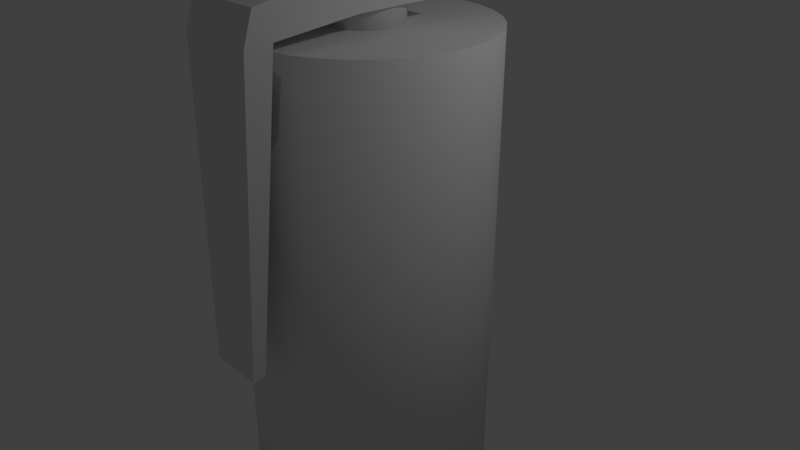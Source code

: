 # Source: concussion.blend  (saved by Blender 2.79.0; exported with 4.5.12 LTS)
import bpy
from mathutils import Matrix  # noqa: F401  (used for matrix-valued properties, if any)

bpy.ops.wm.read_factory_settings(use_empty=True)
scene = bpy.context.scene
scene.name = 'Scene'

# ---- collections
col_collection_1 = bpy.data.collections.new('Collection 1'); scene.collection.children.link(col_collection_1)

# ---- materials (node trees are filled in below, after node groups)
mat_material = bpy.data.materials.new('Material')
mat_material.alpha_threshold = 0.0
mat_material.use_transparent_shadow = False
mat_material.roughness = 0.5
mat_material.line_color = (0.0, 0.0, 0.0, 1.0)

# ---- material node trees

# ---- world
world_world = bpy.data.worlds.new('World'); scene.world = world_world
world_world.color = (0.05088, 0.05088, 0.05088)
world_world.use_sun_shadow = False
world_world.sun_shadow_jitter_overblur = 0.0
world_world.cycles.sampling_method = 'MANUAL'

# ---- cameras
cam_camera = bpy.data.cameras.new('Camera')
cam_camera.clip_end = 100.0
cam_camera.lens = 35.0
cam_camera.sensor_width = 32.0
cam_camera.sensor_height = 18.0
cam_camera.ortho_scale = 7.314
cam_camera.dof.focus_distance = 0.0
cam_camera.dof.aperture_fstop = 128.0

# ---- lights
light_lamp = bpy.data.lights.new('Lamp', 'POINT')
light_lamp.transmission_factor = 0.0
light_lamp.cutoff_distance = 30.0
light_lamp.energy = 100.0
light_lamp.shadow_buffer_clip_start = 1.001
light_lamp.shadow_soft_size = 0.1
light_lamp.shadow_maximum_resolution = 0.006
light_lamp.use_absolute_resolution = True

# ---- meshes
me_cylinder_001 = bpy.data.meshes.new('Cylinder.001')
me_cylinder_001.from_pydata([(6.984e-08, 0.4775, 2.704), (6.984e-08, 0.4775, 4.196), (0.09316, 0.4684, 2.704), (0.09316, 0.4684, 4.196), (0.1827, 0.4412, 2.704), (0.1827, 0.4412, 4.196), (0.2653, 0.3971, 2.704), (0.2653, 0.3971, 4.196), (0.3377, 0.3377, 2.704), (0.3377, 0.3377, 4.196), (0.3971, 0.2653, 2.704), (0.3971, 0.2653, 4.196), (0.4412, 0.1827, 2.704), (0.4412, 0.1827, 4.196), (0.4684, 0.09316, 2.704), (0.4684, 0.09316, 4.196), (0.4775, 2.335e-07, 2.704), (0.4775, 2.335e-07, 4.196), (0.4684, -0.09316, 2.704), (0.4684, -0.09316, 4.196), (0.4412, -0.1827, 2.704), (0.4412, -0.1827, 4.196), (0.3971, -0.2653, 2.704), (0.3971, -0.2653, 4.196), (0.3377, -0.3377, 2.704), (0.3377, -0.3377, 4.196), (0.2653, -0.3971, 2.704), (0.2653, -0.3971, 4.196), (0.1827, -0.4412, 2.704), (0.1827, -0.4412, 4.196), (0.09316, -0.4684, 2.704), (0.09316, -0.4684, 4.196), (-8.577e-08, -0.4775, 2.704), (-8.577e-08, -0.4775, 4.196), (-0.09316, -0.4684, 2.704), (-0.09316, -0.4684, 4.196), (-0.1827, -0.4412, 2.704), (-0.1827, -0.4412, 4.196), (-0.2653, -0.3971, 2.704), (-0.2653, -0.3971, 4.196), (-0.3377, -0.3377, 2.704), (-0.3377, -0.3377, 4.196), (-0.3971, -0.2653, 2.704), (-0.3971, -0.2653, 4.196), (-0.4412, -0.1827, 2.704), (-0.4412, -0.1827, 4.196), (-0.4684, -0.09316, 2.704), (-0.4684, -0.09316, 4.196), (-0.4775, 6.586e-07, 2.704), (-0.4775, 6.586e-07, 4.196), (-0.4684, 0.09316, 2.704), (-0.4684, 0.09316, 4.196), (-0.4412, 0.1827, 2.704), (-0.4412, 0.1827, 4.196), (-0.3971, 0.2653, 2.704), (-0.3971, 0.2653, 4.196), (-0.3377, 0.3377, 2.704), (-0.3377, 0.3377, 4.196), (-0.2653, 0.3971, 2.704), (-0.2653, 0.3971, 4.196), (-0.1827, 0.4412, 2.704), (-0.1827, 0.4412, 4.196), (-0.09316, 0.4684, 2.704), (-0.09316, 0.4684, 4.196)], [], [(0, 1, 3, 2), (2, 3, 5, 4), (4, 5, 7, 6), (6, 7, 9, 8), (8, 9, 11, 10), (10, 11, 13, 12), (12, 13, 15, 14), (14, 15, 17, 16), (16, 17, 19, 18), (18, 19, 21, 20), (20, 21, 23, 22), (22, 23, 25, 24), (24, 25, 27, 26), (26, 27, 29, 28), (28, 29, 31, 30), (30, 31, 33, 32), (32, 33, 35, 34), (34, 35, 37, 36), (36, 37, 39, 38), (38, 39, 41, 40), (40, 41, 43, 42), (42, 43, 45, 44), (44, 45, 47, 46), (46, 47, 49, 48), (48, 49, 51, 50), (50, 51, 53, 52), (52, 53, 55, 54), (54, 55, 57, 56), (56, 57, 59, 58), (58, 59, 61, 60), (12, 14, 40, 42), (60, 61, 63, 62), (62, 63, 1, 0), (10, 12, 42, 44), (14, 16, 38, 40), (16, 18, 36, 38), (18, 20, 34, 36), (20, 22, 32, 34), (22, 24, 30, 32), (2, 4, 50, 52), (4, 6, 48, 50), (6, 8, 46, 48), (8, 10, 44, 46), (0, 2, 52, 54), (54, 56, 62, 0), (56, 58, 60, 62), (24, 26, 28, 30), (17, 15, 49, 47), (19, 17, 47, 45), (21, 19, 45, 43), (23, 21, 43, 41), (25, 23, 41, 39), (11, 9, 55, 53), (13, 11, 53, 51), (15, 13, 51, 49), (9, 7, 57, 55), (7, 5, 59, 57), (5, 3, 61, 59), (3, 1, 63, 61), (27, 25, 39, 37), (29, 27, 37, 35), (31, 29, 35, 33)])
me_cylinder_001.polygons.foreach_set('use_smooth', [1, 1, 1, 1, 1, 1, 1, 1, 1, 1, 1, 1, 1, 1, 1, 1, 1, 1, 1, 1, 1, 1, 1, 1, 1, 1, 1, 1, 1, 1, 0, 1, 1, 0, 0, 0, 0, 0, 0, 0, 0, 0, 0, 0, 0, 0, 0, 0, 0, 0, 0, 0, 0, 0, 0, 0, 0, 0, 0, 0, 0, 0])
me_cylinder_001.use_remesh_preserve_volume = False
me_cylinder_001.use_remesh_preserve_attributes = False
me_cylinder_001.use_mirror_vertex_groups = False
me_cylinder_001.update()
me_cylinder = bpy.data.meshes.new('Cylinder')
me_cylinder.from_pydata([(-3.243e-08, 1.606, -4.117), (-3.243e-08, 1.606, 2.999), (0.3132, 1.575, -4.117), (0.3132, 1.575, 2.999), (0.6144, 1.483, -4.117), (0.6144, 1.483, 2.999), (0.892, 1.335, -4.117), (0.892, 1.335, 2.999), (1.135, 1.135, -4.117), (1.135, 1.135, 2.999), (1.335, 0.892, -4.117), (1.335, 0.892, 2.999), (1.483, 0.6144, -4.117), (1.483, 0.6144, 2.999), (1.575, 0.3132, -4.117), (1.575, 0.3132, 2.999), (1.606, -7.167e-08, -4.117), (1.606, -7.167e-08, 2.999), (1.575, -0.3132, -4.117), (1.575, -0.3132, 2.999), (1.483, -0.6144, -4.117), (1.483, -0.6144, 2.999), (1.335, -0.892, -4.117), (1.335, -0.892, 2.999), (1.135, -1.135, -4.117), (1.135, -1.135, 2.999), (0.892, -1.335, -4.117), (0.892, -1.335, 2.999), (0.6144, -1.483, -4.117), (0.6144, -1.483, 2.999), (0.3132, -1.575, -4.117), (0.3132, -1.575, 2.999), (-5.556e-07, -1.606, -4.117), (-5.556e-07, -1.606, 2.999), (-0.3132, -1.575, -4.117), (-0.3132, -1.575, 2.999), (-0.6144, -1.483, -4.117), (-0.6144, -1.483, 2.999), (-0.892, -1.335, -4.117), (-0.892, -1.335, 2.999), (-1.135, -1.135, -4.117), (-1.135, -1.135, 2.999), (-1.335, -0.892, -4.117), (-1.335, -0.892, 2.999), (-1.483, -0.6144, -4.117), (-1.483, -0.6144, 2.999), (-1.575, -0.3132, -4.117), (-1.575, -0.3132, 2.999), (-1.606, 1.357e-06, -4.117), (-1.606, 1.357e-06, 2.999), (-1.575, 0.3132, -4.117), (-1.575, 0.3132, 2.999), (-1.483, 0.6144, -4.117), (-1.483, 0.6144, 2.999), (-1.335, 0.892, -4.117), (-1.335, 0.892, 2.999), (-1.135, 1.135, -4.117), (-1.135, 1.135, 2.999), (-0.892, 1.335, -4.117), (-0.892, 1.335, 2.999), (-0.6144, 1.483, -4.117), (-0.6144, 1.483, 2.999), (-0.3132, 1.575, -4.117), (-0.3132, 1.575, 2.999)], [], [(0, 1, 3, 2), (2, 3, 5, 4), (4, 5, 7, 6), (6, 7, 9, 8), (8, 9, 11, 10), (10, 11, 13, 12), (12, 13, 15, 14), (14, 15, 17, 16), (16, 17, 19, 18), (18, 19, 21, 20), (20, 21, 23, 22), (22, 23, 25, 24), (24, 25, 27, 26), (26, 27, 29, 28), (28, 29, 31, 30), (30, 31, 33, 32), (32, 33, 35, 34), (34, 35, 37, 36), (36, 37, 39, 38), (38, 39, 41, 40), (40, 41, 43, 42), (42, 43, 45, 44), (44, 45, 47, 46), (46, 47, 49, 48), (48, 49, 51, 50), (50, 51, 53, 52), (52, 53, 55, 54), (54, 55, 57, 56), (56, 57, 59, 58), (58, 59, 61, 60), (12, 14, 40, 42), (60, 61, 63, 62), (62, 63, 1, 0), (10, 12, 42, 44), (14, 16, 38, 40), (16, 18, 36, 38), (18, 20, 34, 36), (20, 22, 32, 34), (22, 24, 30, 32), (2, 4, 50, 52), (4, 6, 48, 50), (6, 8, 46, 48), (8, 10, 44, 46), (0, 2, 52, 54), (54, 56, 62, 0), (56, 58, 60, 62), (24, 26, 28, 30), (17, 15, 49, 47), (19, 17, 47, 45), (21, 19, 45, 43), (23, 21, 43, 41), (25, 23, 41, 39), (11, 9, 55, 53), (13, 11, 53, 51), (15, 13, 51, 49), (9, 7, 57, 55), (7, 5, 59, 57), (5, 3, 61, 59), (3, 1, 63, 61), (27, 25, 39, 37), (29, 27, 37, 35), (31, 29, 35, 33)])
me_cylinder.polygons.foreach_set('use_smooth', [1, 1, 1, 1, 1, 1, 1, 1, 1, 1, 1, 1, 1, 1, 1, 1, 1, 1, 1, 1, 1, 1, 1, 1, 1, 1, 1, 1, 1, 1, 0, 1, 1, 0, 0, 0, 0, 0, 0, 0, 0, 0, 0, 0, 0, 0, 0, 0, 0, 0, 0, 0, 0, 0, 0, 0, 0, 0, 0, 0, 0, 0])
me_cylinder.use_remesh_preserve_volume = False
me_cylinder.use_remesh_preserve_attributes = False
me_cylinder.use_mirror_vertex_groups = False
me_cylinder.update()
me_cube = bpy.data.meshes.new('Cube')
me_cube.from_pydata([(0.5139, 0.7354, 3.245), (0.5139, -0.5139, 3.245), (-0.5139, -0.5139, 3.245), (-0.5139, 0.7354, 3.245), (0.5139, 0.7354, 4.54), (0.5139, -0.5139, 4.54), (-0.5139, -0.5139, 4.54), (-0.5139, 0.7354, 4.54), (0.5139, -1.635, 3.137), (-0.5139, -1.635, 3.137), (0.5139, -1.515, 3.582), (-0.5139, -1.515, 3.582), (0.5139, -1.035, 3.73), (-0.5139, -1.035, 3.73), (0.5139, -1.981, 3.124), (-0.5139, -1.981, 3.124), (0.5139, -1.857, 3.512), (-0.5139, -1.857, 3.512), (0.3559, -1.935, -0.7597), (-0.3559, -1.935, -0.7597), (0.3559, -2.107, -0.7732), (-0.3559, -2.107, -0.7732)], [], [(0, 1, 2, 3), (4, 7, 6, 5), (0, 4, 5, 1), (2, 6, 7, 3), (4, 0, 3, 7), (11, 10, 12, 13), (11, 17, 16, 10), (12, 5, 6, 13), (2, 1, 8, 9), (11, 13, 2, 9), (2, 13, 6), (5, 12, 1), (10, 8, 1, 12), (15, 14, 16, 17), (15, 21, 20, 14), (9, 8, 18, 19), (11, 9, 15, 17), (10, 16, 14, 8), (20, 18, 8, 14), (21, 15, 9, 19), (19, 18, 20, 21)])
me_cube.materials.append(mat_material)
me_cube.use_remesh_preserve_volume = False
me_cube.use_remesh_preserve_attributes = False
me_cube.use_mirror_vertex_groups = False
me_cube.update()

# ---- objects
ob_cylinder_001 = bpy.data.objects.new('Cylinder.001', me_cylinder_001)
ob_cylinder = bpy.data.objects.new('Cylinder', me_cylinder)
ob_cube = bpy.data.objects.new('Cube', me_cube)
ob_lamp = bpy.data.objects.new('Lamp', light_lamp)
ob_camera = bpy.data.objects.new('Camera', cam_camera)

# ---- transforms, parenting, visibility, modifiers, constraints
ob_cylinder_001.location = (0.0, 0.0, 0.0)
ob_cylinder_001.lineart.crease_threshold = 0.0
ob_cylinder.location = (0.0, 0.0, 0.0)
ob_cylinder.lineart.crease_threshold = 0.0
ob_cube.location = (0.0, 0.0, 0.0)
ob_cube.lock_rotations_4d = False
ob_cube.empty_display_type = 'ARROWS'
ob_cube.lineart.crease_threshold = 0.0
ob_lamp.location = (4.076, 1.005, 5.904)
ob_lamp.rotation_euler = (0.6503, 0.05522, 1.866)
ob_lamp.lock_rotations_4d = False
ob_lamp.empty_display_type = 'ARROWS'
ob_lamp.color = (0.0, 0.0, 0.0, 0.0)
ob_lamp.lineart.crease_threshold = 0.0
ob_camera.location = (7.481, -6.508, 5.344)
ob_camera.rotation_euler = (1.109, 0.0, 0.8149)
ob_camera.lock_rotations_4d = False
ob_camera.empty_display_type = 'ARROWS'
ob_camera.color = (0.0, 0.0, 0.0, 0.0)
ob_camera.display_type = 'WIRE'
ob_camera.lineart.crease_threshold = 0.0

# ---- collection membership
col_collection_1.objects.link(ob_cylinder_001)
col_collection_1.objects.link(ob_cylinder)
col_collection_1.objects.link(ob_cube)
col_collection_1.objects.link(ob_lamp)
col_collection_1.objects.link(ob_camera)

# ---- scene / render settings (as saved in the file)
scene.camera = ob_camera
scene.frame_start = 1; scene.frame_end = 250; scene.frame_set(1)
scene.render.engine = 'BLENDER_EEVEE_NEXT'
scene.render.resolution_percentage = 50
scene.render.dither_intensity = 0.0
scene.cycles.use_denoising = False
scene.cycles.samples = 128
scene.cycles.sampling_pattern = 'TABULATED_SOBOL'
scene.cycles.use_adaptive_sampling = False
scene.cycles.use_light_tree = False
scene.cycles.blur_glossy = 0.0
scene.cycles.sample_clamp_indirect = 0.0
scene.view_settings.view_transform = 'Standard'
bpy.context.view_layer.update()
